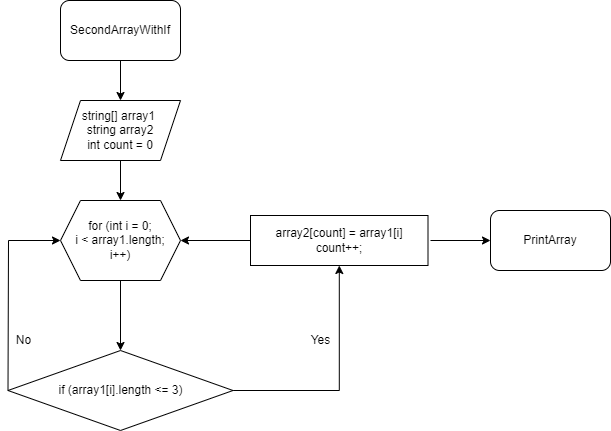

The diagram above was exported from draw.io. Its source (the exported page's mxGraphModel, read from the mxfile embedded in the PNG):
<mxGraphModel dx="782" dy="539" grid="1" gridSize="10" guides="1" tooltips="1" connect="1" arrows="1" fold="1" page="1" pageScale="1" pageWidth="827" pageHeight="1169" math="0" shadow="0">
  <root>
    <mxCell id="0" />
    <mxCell id="1" parent="0" />
    <mxCell id="cJjGsoIE5Yzuw-9R_ehL-1" value="" style="edgeStyle=orthogonalEdgeStyle;rounded=0;orthogonalLoop=1;jettySize=auto;html=1;" parent="1" source="cJjGsoIE5Yzuw-9R_ehL-2" target="cJjGsoIE5Yzuw-9R_ehL-4" edge="1">
      <mxGeometry relative="1" as="geometry" />
    </mxCell>
    <mxCell id="cJjGsoIE5Yzuw-9R_ehL-2" value="SecondArrayWithIf" style="rounded=1;whiteSpace=wrap;html=1;" parent="1" vertex="1">
      <mxGeometry x="80" y="10" width="120" height="60" as="geometry" />
    </mxCell>
    <mxCell id="cJjGsoIE5Yzuw-9R_ehL-3" value="" style="edgeStyle=orthogonalEdgeStyle;rounded=0;orthogonalLoop=1;jettySize=auto;html=1;" parent="1" source="cJjGsoIE5Yzuw-9R_ehL-4" target="cJjGsoIE5Yzuw-9R_ehL-6" edge="1">
      <mxGeometry relative="1" as="geometry" />
    </mxCell>
    <mxCell id="cJjGsoIE5Yzuw-9R_ehL-4" value="string[] array1&amp;nbsp;&lt;br&gt;string array2&lt;br&gt;int count = 0" style="shape=parallelogram;perimeter=parallelogramPerimeter;whiteSpace=wrap;html=1;fixedSize=1;" parent="1" vertex="1">
      <mxGeometry x="80" y="110" width="120" height="60" as="geometry" />
    </mxCell>
    <mxCell id="cJjGsoIE5Yzuw-9R_ehL-5" value="" style="edgeStyle=orthogonalEdgeStyle;rounded=0;orthogonalLoop=1;jettySize=auto;html=1;" parent="1" source="cJjGsoIE5Yzuw-9R_ehL-6" target="cJjGsoIE5Yzuw-9R_ehL-8" edge="1">
      <mxGeometry relative="1" as="geometry" />
    </mxCell>
    <mxCell id="cJjGsoIE5Yzuw-9R_ehL-6" value="for (int i = 0;&lt;br&gt;i &amp;lt; array1.length;&lt;br&gt;i++)" style="shape=hexagon;perimeter=hexagonPerimeter2;whiteSpace=wrap;html=1;fixedSize=1;" parent="1" vertex="1">
      <mxGeometry x="80" y="210" width="120" height="80" as="geometry" />
    </mxCell>
    <mxCell id="cJjGsoIE5Yzuw-9R_ehL-7" value="" style="edgeStyle=orthogonalEdgeStyle;rounded=0;orthogonalLoop=1;jettySize=auto;html=1;" parent="1" source="cJjGsoIE5Yzuw-9R_ehL-8" target="cJjGsoIE5Yzuw-9R_ehL-10" edge="1">
      <mxGeometry relative="1" as="geometry" />
    </mxCell>
    <mxCell id="cJjGsoIE5Yzuw-9R_ehL-8" value="if (array1[i].length &amp;lt;= 3)" style="rhombus;whiteSpace=wrap;html=1;" parent="1" vertex="1">
      <mxGeometry x="27.5" y="360" width="225" height="80" as="geometry" />
    </mxCell>
    <mxCell id="cJjGsoIE5Yzuw-9R_ehL-9" value="" style="edgeStyle=orthogonalEdgeStyle;rounded=0;orthogonalLoop=1;jettySize=auto;html=1;" parent="1" source="cJjGsoIE5Yzuw-9R_ehL-10" target="cJjGsoIE5Yzuw-9R_ehL-6" edge="1">
      <mxGeometry relative="1" as="geometry" />
    </mxCell>
    <mxCell id="cJjGsoIE5Yzuw-9R_ehL-10" value="array2[count] = array1[i]&lt;br&gt;count++;" style="whiteSpace=wrap;html=1;" parent="1" vertex="1">
      <mxGeometry x="270" y="225" width="177.5" height="50" as="geometry" />
    </mxCell>
    <mxCell id="cJjGsoIE5Yzuw-9R_ehL-11" value="" style="endArrow=classic;html=1;rounded=0;exitX=0;exitY=0.5;exitDx=0;exitDy=0;entryX=0;entryY=0.5;entryDx=0;entryDy=0;" parent="1" source="cJjGsoIE5Yzuw-9R_ehL-8" target="cJjGsoIE5Yzuw-9R_ehL-6" edge="1">
      <mxGeometry width="50" height="50" relative="1" as="geometry">
        <mxPoint x="510" y="260" as="sourcePoint" />
        <mxPoint x="350" y="275" as="targetPoint" />
        <Array as="points">
          <mxPoint x="28" y="250" />
        </Array>
      </mxGeometry>
    </mxCell>
    <mxCell id="cJjGsoIE5Yzuw-9R_ehL-12" value="Yes" style="text;html=1;align=center;verticalAlign=middle;resizable=0;points=[];autosize=1;strokeColor=none;fillColor=none;" parent="1" vertex="1">
      <mxGeometry x="320" y="340" width="40" height="20" as="geometry" />
    </mxCell>
    <mxCell id="cJjGsoIE5Yzuw-9R_ehL-13" value="No" style="text;html=1;align=center;verticalAlign=middle;resizable=0;points=[];autosize=1;strokeColor=none;fillColor=none;" parent="1" vertex="1">
      <mxGeometry x="27.5" y="340" width="30" height="20" as="geometry" />
    </mxCell>
    <mxCell id="EcQ5WwTt8wEJHYXb26bR-1" value="PrintArray" style="rounded=1;whiteSpace=wrap;html=1;" vertex="1" parent="1">
      <mxGeometry x="510" y="220" width="120" height="60" as="geometry" />
    </mxCell>
    <mxCell id="EcQ5WwTt8wEJHYXb26bR-2" value="" style="endArrow=classic;html=1;rounded=0;entryX=0;entryY=0.5;entryDx=0;entryDy=0;" edge="1" parent="1" target="EcQ5WwTt8wEJHYXb26bR-1">
      <mxGeometry width="50" height="50" relative="1" as="geometry">
        <mxPoint x="450" y="250" as="sourcePoint" />
        <mxPoint x="510" y="220" as="targetPoint" />
      </mxGeometry>
    </mxCell>
  </root>
</mxGraphModel>